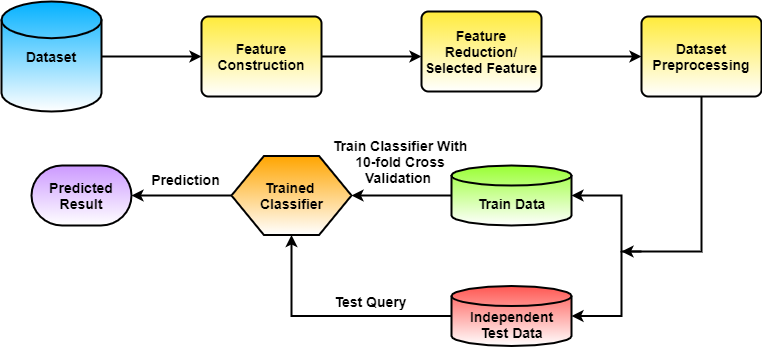

The diagram above was exported from draw.io. Its source (the exported page's mxGraphModel, read from the mxfile embedded in the PNG):
<mxGraphModel dx="918" dy="485" grid="1" gridSize="10" guides="1" tooltips="1" connect="1" arrows="1" fold="1" page="1" pageScale="1" pageWidth="850" pageHeight="1100" math="0" shadow="0">
  <root>
    <mxCell id="0" />
    <mxCell id="1" parent="0" />
    <mxCell id="IgEAWuLEwqo_N-TQJkem-30" value="&lt;font style=&quot;font-size: 14px&quot;&gt;&lt;b&gt;Train Classifier With&lt;br&gt;10-fold Cross&lt;br&gt;Validation&amp;nbsp;&lt;/b&gt;&lt;/font&gt;" style="text;html=1;strokeColor=none;fillColor=none;align=center;verticalAlign=middle;whiteSpace=wrap;rounded=0;strokeWidth=2;" parent="1" vertex="1">
      <mxGeometry x="379" y="220" width="140" height="20" as="geometry" />
    </mxCell>
    <mxCell id="TDjttVo3nfnbFaOZj1JK-9" style="edgeStyle=orthogonalEdgeStyle;rounded=0;orthogonalLoop=1;jettySize=auto;html=1;entryX=0;entryY=0.5;entryDx=0;entryDy=0;strokeWidth=2;" parent="1" source="TDjttVo3nfnbFaOZj1JK-3" edge="1">
      <mxGeometry relative="1" as="geometry">
        <mxPoint x="250" y="125" as="targetPoint" />
      </mxGeometry>
    </mxCell>
    <mxCell id="TDjttVo3nfnbFaOZj1JK-3" value="&lt;span style=&quot;font-size: 14px;&quot;&gt;&lt;font style=&quot;font-size: 14px;&quot;&gt;Dataset&lt;/font&gt;&lt;/span&gt;" style="strokeWidth=2;html=1;shape=mxgraph.flowchart.database;whiteSpace=wrap;fontStyle=1;fontSize=14;gradientDirection=south;fillColor=#03B1FF;strokeColor=#000000;gradientColor=#FFFFFF;" parent="1" vertex="1">
      <mxGeometry x="50" y="70" width="100" height="110" as="geometry" />
    </mxCell>
    <mxCell id="TDjttVo3nfnbFaOZj1JK-11" style="edgeStyle=orthogonalEdgeStyle;rounded=0;orthogonalLoop=1;jettySize=auto;html=1;strokeWidth=2;" parent="1" edge="1">
      <mxGeometry relative="1" as="geometry">
        <mxPoint x="370" y="125" as="sourcePoint" />
        <mxPoint x="470" y="125" as="targetPoint" />
      </mxGeometry>
    </mxCell>
    <mxCell id="TDjttVo3nfnbFaOZj1JK-12" style="edgeStyle=orthogonalEdgeStyle;rounded=0;orthogonalLoop=1;jettySize=auto;html=1;exitX=1;exitY=0.5;exitDx=0;exitDy=0;entryX=0;entryY=0.5;entryDx=0;entryDy=0;strokeWidth=2;" parent="1" edge="1">
      <mxGeometry relative="1" as="geometry">
        <mxPoint x="590" y="125" as="sourcePoint" />
        <mxPoint x="690" y="125" as="targetPoint" />
      </mxGeometry>
    </mxCell>
    <mxCell id="TDjttVo3nfnbFaOZj1JK-17" style="edgeStyle=orthogonalEdgeStyle;rounded=0;orthogonalLoop=1;jettySize=auto;html=1;strokeWidth=2;fontSize=14;" parent="1" edge="1">
      <mxGeometry relative="1" as="geometry">
        <mxPoint x="750" y="165" as="sourcePoint" />
        <mxPoint x="670" y="320" as="targetPoint" />
        <Array as="points">
          <mxPoint x="750" y="320" />
          <mxPoint x="700" y="320" />
        </Array>
      </mxGeometry>
    </mxCell>
    <mxCell id="TDjttVo3nfnbFaOZj1JK-24" style="edgeStyle=orthogonalEdgeStyle;rounded=0;orthogonalLoop=1;jettySize=auto;html=1;entryX=1;entryY=0.5;entryDx=0;entryDy=0;entryPerimeter=0;strokeWidth=2;fontSize=14;" parent="1" target="TDjttVo3nfnbFaOZj1JK-19" edge="1">
      <mxGeometry relative="1" as="geometry">
        <mxPoint x="690" y="320" as="sourcePoint" />
        <Array as="points">
          <mxPoint x="670" y="320" />
          <mxPoint x="670" y="264" />
        </Array>
      </mxGeometry>
    </mxCell>
    <mxCell id="TDjttVo3nfnbFaOZj1JK-30" style="edgeStyle=orthogonalEdgeStyle;rounded=0;orthogonalLoop=1;jettySize=auto;html=1;strokeWidth=2;fontSize=14;" parent="1" source="TDjttVo3nfnbFaOZj1JK-19" target="TDjttVo3nfnbFaOZj1JK-27" edge="1">
      <mxGeometry relative="1" as="geometry" />
    </mxCell>
    <mxCell id="TDjttVo3nfnbFaOZj1JK-19" value="" style="strokeWidth=2;html=1;shape=mxgraph.flowchart.database;whiteSpace=wrap;fontSize=14;gradientColor=#99FF33;fillColor=#FFFFFF;strokeColor=#000000;gradientDirection=north;" parent="1" vertex="1">
      <mxGeometry x="500" y="234" width="120" height="60" as="geometry" />
    </mxCell>
    <mxCell id="TDjttVo3nfnbFaOZj1JK-31" style="edgeStyle=orthogonalEdgeStyle;rounded=0;orthogonalLoop=1;jettySize=auto;html=1;strokeWidth=2;fontSize=14;entryX=0.5;entryY=1;entryDx=0;entryDy=0;" parent="1" source="TDjttVo3nfnbFaOZj1JK-20" target="TDjttVo3nfnbFaOZj1JK-27" edge="1">
      <mxGeometry relative="1" as="geometry">
        <mxPoint x="500" y="384.4999999999999" as="targetPoint" />
      </mxGeometry>
    </mxCell>
    <mxCell id="TDjttVo3nfnbFaOZj1JK-20" value="" style="strokeWidth=2;html=1;shape=mxgraph.flowchart.database;whiteSpace=wrap;fontSize=14;gradientColor=#FF5752;gradientDirection=north;" parent="1" vertex="1">
      <mxGeometry x="500" y="354.5" width="120" height="60" as="geometry" />
    </mxCell>
    <mxCell id="TDjttVo3nfnbFaOZj1JK-21" value="Train Data" style="text;html=1;align=center;verticalAlign=middle;resizable=0;points=[];autosize=1;fontSize=14;fontStyle=1" parent="1" vertex="1">
      <mxGeometry x="520" y="262" width="80" height="20" as="geometry" />
    </mxCell>
    <mxCell id="TDjttVo3nfnbFaOZj1JK-22" value="Independent&lt;br&gt;Test Data" style="text;html=1;align=center;verticalAlign=middle;resizable=0;points=[];autosize=1;fontSize=14;fontStyle=1" parent="1" vertex="1">
      <mxGeometry x="510" y="372.5" width="100" height="40" as="geometry" />
    </mxCell>
    <mxCell id="TDjttVo3nfnbFaOZj1JK-34" value="" style="edgeStyle=orthogonalEdgeStyle;rounded=0;orthogonalLoop=1;jettySize=auto;html=1;strokeWidth=2;fontSize=14;entryX=1;entryY=0.5;entryDx=0;entryDy=0;entryPerimeter=0;" parent="1" source="TDjttVo3nfnbFaOZj1JK-27" target="TDjttVo3nfnbFaOZj1JK-32" edge="1">
      <mxGeometry relative="1" as="geometry">
        <mxPoint x="200" y="264" as="targetPoint" />
      </mxGeometry>
    </mxCell>
    <mxCell id="TDjttVo3nfnbFaOZj1JK-27" value="" style="verticalLabelPosition=bottom;verticalAlign=top;html=1;shape=hexagon;perimeter=hexagonPerimeter2;arcSize=6;size=0.27;strokeWidth=2;fontSize=14;fillColor=#FFFFFF;strokeColor=#000000;gradientColor=#ffa500;gradientDirection=north;" parent="1" vertex="1">
      <mxGeometry x="280" y="224.5" width="120" height="79" as="geometry" />
    </mxCell>
    <mxCell id="TDjttVo3nfnbFaOZj1JK-28" value="Trained&amp;nbsp;&lt;br&gt;Classifier" style="text;html=1;align=center;verticalAlign=middle;resizable=0;points=[];autosize=1;fontSize=14;fontStyle=1" parent="1" vertex="1">
      <mxGeometry x="300" y="244" width="80" height="40" as="geometry" />
    </mxCell>
    <mxCell id="TDjttVo3nfnbFaOZj1JK-32" value="&lt;b&gt;Predicted&lt;br&gt;Result&lt;/b&gt;" style="strokeWidth=2;html=1;shape=mxgraph.flowchart.terminator;whiteSpace=wrap;fontSize=14;fillColor=#CC99FF;strokeColor=#000000;gradientColor=#ffffff;" parent="1" vertex="1">
      <mxGeometry x="80" y="234" width="100" height="60" as="geometry" />
    </mxCell>
    <mxCell id="TDjttVo3nfnbFaOZj1JK-39" value="&lt;b&gt;Prediction&lt;/b&gt;" style="text;html=1;align=center;verticalAlign=middle;resizable=0;points=[];autosize=1;fontSize=14;" parent="1" vertex="1">
      <mxGeometry x="194" y="238" width="80" height="20" as="geometry" />
    </mxCell>
    <mxCell id="TDjttVo3nfnbFaOZj1JK-42" value="&lt;b&gt;Test Query&lt;/b&gt;" style="text;html=1;align=center;verticalAlign=middle;resizable=0;points=[];autosize=1;fontSize=14;" parent="1" vertex="1">
      <mxGeometry x="374" y="359.5" width="90" height="20" as="geometry" />
    </mxCell>
    <mxCell id="N7_OTXDOK9SbtIZPhyQ4-1" style="edgeStyle=orthogonalEdgeStyle;rounded=0;orthogonalLoop=1;jettySize=auto;html=1;entryX=1;entryY=0.5;entryDx=0;entryDy=0;entryPerimeter=0;strokeWidth=2;fontSize=14;" edge="1" parent="1" target="TDjttVo3nfnbFaOZj1JK-20">
      <mxGeometry relative="1" as="geometry">
        <mxPoint x="670" y="319.5" as="sourcePoint" />
        <mxPoint x="630" y="274" as="targetPoint" />
        <Array as="points">
          <mxPoint x="670" y="329.5" />
          <mxPoint x="670" y="384.5" />
        </Array>
      </mxGeometry>
    </mxCell>
    <mxCell id="N7_OTXDOK9SbtIZPhyQ4-3" value="Dataset&lt;br style=&quot;font-size: 14px;&quot;&gt;Preprocessing" style="rounded=1;whiteSpace=wrap;html=1;absoluteArcSize=1;arcSize=14;strokeWidth=2;fontStyle=1;fontSize=14;fillColor=#FFFFFF;strokeColor=#000000;gradientColor=#FFEB3B;gradientDirection=north;" vertex="1" parent="1">
      <mxGeometry x="690" y="85" width="120" height="80" as="geometry" />
    </mxCell>
    <mxCell id="N7_OTXDOK9SbtIZPhyQ4-4" value="Feature Reduction/ Selected Feature" style="rounded=1;whiteSpace=wrap;html=1;absoluteArcSize=1;arcSize=14;strokeWidth=2;fontSize=14;fontStyle=1;gradientColor=#FFEB3B;fillColor=#FFFFFF;strokeColor=#000000;gradientDirection=north;" vertex="1" parent="1">
      <mxGeometry x="470" y="80" width="120" height="80" as="geometry" />
    </mxCell>
    <mxCell id="N7_OTXDOK9SbtIZPhyQ4-5" value="Feature&lt;br&gt;Construction" style="rounded=1;whiteSpace=wrap;html=1;absoluteArcSize=1;arcSize=14;strokeWidth=2;fontSize=14;fontStyle=1;gradientColor=#FFEB3B;fillColor=#FFFFFF;strokeColor=#000000;gradientDirection=north;" vertex="1" parent="1">
      <mxGeometry x="250" y="85" width="120" height="80" as="geometry" />
    </mxCell>
  </root>
</mxGraphModel>